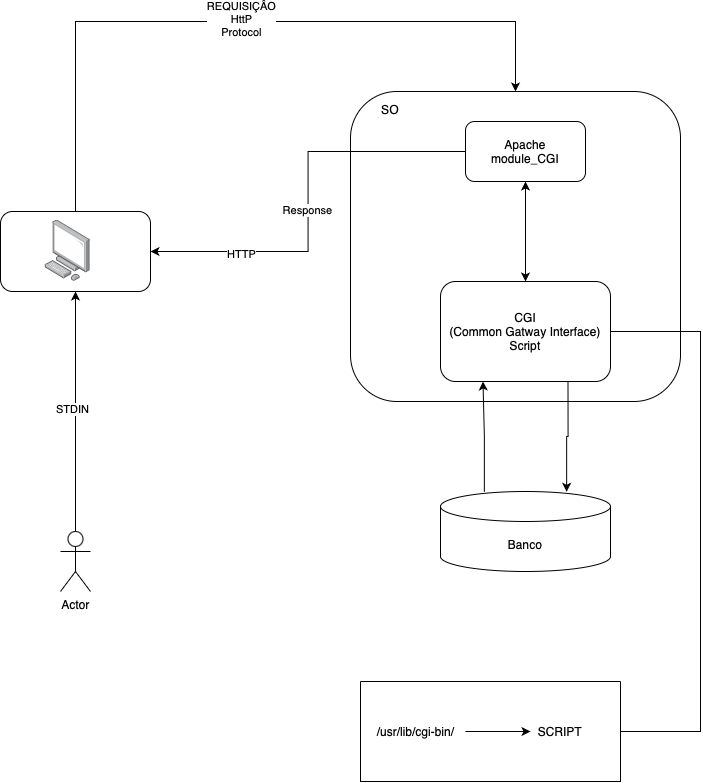

The diagram above was exported from draw.io. Its source (the exported page's mxGraphModel, read from the mxfile embedded in the PNG):
<mxGraphModel dx="1103" dy="1283" grid="1" gridSize="10" guides="1" tooltips="1" connect="1" arrows="1" fold="1" page="0" pageScale="1" pageWidth="827" pageHeight="1169" math="0" shadow="0">
  <root>
    <mxCell id="0" />
    <mxCell id="1" parent="0" />
    <mxCell id="mZO3bHHS3BmeFJY0mcsU-1" style="edgeStyle=orthogonalEdgeStyle;rounded=0;orthogonalLoop=1;jettySize=auto;html=1;entryX=0.5;entryY=0;entryDx=0;entryDy=0;startArrow=none;startFill=0;endArrow=classic;endFill=1;exitX=0.5;exitY=0;exitDx=0;exitDy=0;" edge="1" parent="1" source="mZO3bHHS3BmeFJY0mcsU-3" target="mZO3bHHS3BmeFJY0mcsU-4">
      <mxGeometry relative="1" as="geometry">
        <Array as="points">
          <mxPoint x="275" y="400" />
          <mxPoint x="715" y="400" />
        </Array>
      </mxGeometry>
    </mxCell>
    <mxCell id="mZO3bHHS3BmeFJY0mcsU-2" value="REQUISIÇÂO&lt;div&gt;HttP&lt;/div&gt;&lt;div&gt;Protocol&lt;/div&gt;" style="edgeLabel;html=1;align=center;verticalAlign=middle;resizable=0;points=[];" vertex="1" connectable="0" parent="mZO3bHHS3BmeFJY0mcsU-1">
      <mxGeometry x="0.016" y="3" relative="1" as="geometry">
        <mxPoint as="offset" />
      </mxGeometry>
    </mxCell>
    <mxCell id="mZO3bHHS3BmeFJY0mcsU-3" value="" style="rounded=1;whiteSpace=wrap;html=1;" vertex="1" parent="1">
      <mxGeometry x="200" y="590" width="150" height="80" as="geometry" />
    </mxCell>
    <mxCell id="mZO3bHHS3BmeFJY0mcsU-4" value="" style="rounded=1;whiteSpace=wrap;html=1;" vertex="1" parent="1">
      <mxGeometry x="550" y="470" width="330" height="310" as="geometry" />
    </mxCell>
    <mxCell id="mZO3bHHS3BmeFJY0mcsU-5" style="edgeStyle=orthogonalEdgeStyle;rounded=0;orthogonalLoop=1;jettySize=auto;html=1;entryX=1;entryY=0.5;entryDx=0;entryDy=0;endArrow=none;startFill=0;exitX=1;exitY=0.5;exitDx=0;exitDy=0;" edge="1" parent="1" source="mZO3bHHS3BmeFJY0mcsU-6" target="mZO3bHHS3BmeFJY0mcsU-13">
      <mxGeometry relative="1" as="geometry">
        <mxPoint x="869.9999999999999" y="1020" as="targetPoint" />
        <Array as="points">
          <mxPoint x="899.9999999999999" y="710" />
          <mxPoint x="899.9999999999999" y="1110" />
        </Array>
      </mxGeometry>
    </mxCell>
    <mxCell id="mZO3bHHS3BmeFJY0mcsU-6" value="CGI&lt;div&gt;(Common Gatway Interface)&lt;/div&gt;&lt;div&gt;Script&lt;/div&gt;" style="rounded=1;whiteSpace=wrap;html=1;" vertex="1" parent="1">
      <mxGeometry x="640" y="660" width="170" height="100" as="geometry" />
    </mxCell>
    <mxCell id="mZO3bHHS3BmeFJY0mcsU-7" style="edgeStyle=orthogonalEdgeStyle;rounded=0;orthogonalLoop=1;jettySize=auto;html=1;entryX=0.25;entryY=1;entryDx=0;entryDy=0;exitX=0.258;exitY=0.004;exitDx=0;exitDy=0;exitPerimeter=0;" edge="1" parent="1" source="mZO3bHHS3BmeFJY0mcsU-9" target="mZO3bHHS3BmeFJY0mcsU-6">
      <mxGeometry relative="1" as="geometry" />
    </mxCell>
    <mxCell id="mZO3bHHS3BmeFJY0mcsU-8" style="edgeStyle=orthogonalEdgeStyle;rounded=0;orthogonalLoop=1;jettySize=auto;html=1;entryX=0.75;entryY=1;entryDx=0;entryDy=0;exitX=0.742;exitY=0.004;exitDx=0;exitDy=0;exitPerimeter=0;endArrow=none;startFill=1;startArrow=classic;" edge="1" parent="1" source="mZO3bHHS3BmeFJY0mcsU-9" target="mZO3bHHS3BmeFJY0mcsU-6">
      <mxGeometry relative="1" as="geometry" />
    </mxCell>
    <mxCell id="mZO3bHHS3BmeFJY0mcsU-9" value="Banco" style="shape=cylinder3;whiteSpace=wrap;html=1;boundedLbl=1;backgroundOutline=1;size=15;" vertex="1" parent="1">
      <mxGeometry x="640" y="870" width="170" height="80" as="geometry" />
    </mxCell>
    <mxCell id="mZO3bHHS3BmeFJY0mcsU-10" style="edgeStyle=orthogonalEdgeStyle;rounded=0;orthogonalLoop=1;jettySize=auto;html=1;entryX=0.5;entryY=1;entryDx=0;entryDy=0;" edge="1" parent="1" source="mZO3bHHS3BmeFJY0mcsU-12" target="mZO3bHHS3BmeFJY0mcsU-3">
      <mxGeometry relative="1" as="geometry">
        <mxPoint x="300" y="890" as="targetPoint" />
      </mxGeometry>
    </mxCell>
    <mxCell id="mZO3bHHS3BmeFJY0mcsU-11" value="STDIN" style="edgeLabel;html=1;align=center;verticalAlign=middle;resizable=0;points=[];" vertex="1" connectable="0" parent="mZO3bHHS3BmeFJY0mcsU-10">
      <mxGeometry x="0.0289" y="4" relative="1" as="geometry">
        <mxPoint as="offset" />
      </mxGeometry>
    </mxCell>
    <mxCell id="mZO3bHHS3BmeFJY0mcsU-12" value="Actor" style="shape=umlActor;verticalLabelPosition=bottom;verticalAlign=top;html=1;outlineConnect=0;" vertex="1" parent="1">
      <mxGeometry x="260" y="910" width="30" height="60" as="geometry" />
    </mxCell>
    <mxCell id="mZO3bHHS3BmeFJY0mcsU-13" value="" style="swimlane;startSize=0;" vertex="1" parent="1">
      <mxGeometry x="560" y="1060" width="260" height="100" as="geometry" />
    </mxCell>
    <mxCell id="mZO3bHHS3BmeFJY0mcsU-14" style="edgeStyle=orthogonalEdgeStyle;rounded=0;orthogonalLoop=1;jettySize=auto;html=1;entryX=0;entryY=0.5;entryDx=0;entryDy=0;" edge="1" parent="mZO3bHHS3BmeFJY0mcsU-13" source="mZO3bHHS3BmeFJY0mcsU-15" target="mZO3bHHS3BmeFJY0mcsU-16">
      <mxGeometry relative="1" as="geometry" />
    </mxCell>
    <mxCell id="mZO3bHHS3BmeFJY0mcsU-15" value="/usr/lib/cgi-bin/" style="text;html=1;align=center;verticalAlign=middle;resizable=0;points=[];autosize=1;strokeColor=none;fillColor=none;" vertex="1" parent="mZO3bHHS3BmeFJY0mcsU-13">
      <mxGeometry x="5" y="35" width="100" height="30" as="geometry" />
    </mxCell>
    <mxCell id="mZO3bHHS3BmeFJY0mcsU-16" value="SCRIPT" style="text;html=1;align=center;verticalAlign=middle;whiteSpace=wrap;rounded=0;" vertex="1" parent="mZO3bHHS3BmeFJY0mcsU-13">
      <mxGeometry x="170" y="35" width="60" height="30" as="geometry" />
    </mxCell>
    <mxCell id="mZO3bHHS3BmeFJY0mcsU-17" value="SO&lt;div&gt;&lt;br&gt;&lt;/div&gt;" style="text;html=1;align=center;verticalAlign=middle;whiteSpace=wrap;rounded=0;" vertex="1" parent="1">
      <mxGeometry x="560" y="480" width="60" height="30" as="geometry" />
    </mxCell>
    <mxCell id="mZO3bHHS3BmeFJY0mcsU-18" style="edgeStyle=orthogonalEdgeStyle;rounded=0;orthogonalLoop=1;jettySize=auto;html=1;entryX=0.5;entryY=0;entryDx=0;entryDy=0;startArrow=classic;startFill=1;" edge="1" parent="1" source="mZO3bHHS3BmeFJY0mcsU-22" target="mZO3bHHS3BmeFJY0mcsU-6">
      <mxGeometry relative="1" as="geometry" />
    </mxCell>
    <mxCell id="mZO3bHHS3BmeFJY0mcsU-19" style="edgeStyle=orthogonalEdgeStyle;rounded=0;orthogonalLoop=1;jettySize=auto;html=1;entryX=1;entryY=0.5;entryDx=0;entryDy=0;" edge="1" parent="1" source="mZO3bHHS3BmeFJY0mcsU-22" target="mZO3bHHS3BmeFJY0mcsU-3">
      <mxGeometry relative="1" as="geometry" />
    </mxCell>
    <mxCell id="mZO3bHHS3BmeFJY0mcsU-20" value="HTTP" style="edgeLabel;html=1;align=center;verticalAlign=middle;resizable=0;points=[];" vertex="1" connectable="0" parent="mZO3bHHS3BmeFJY0mcsU-19">
      <mxGeometry x="0.5648" y="2" relative="1" as="geometry">
        <mxPoint as="offset" />
      </mxGeometry>
    </mxCell>
    <mxCell id="mZO3bHHS3BmeFJY0mcsU-21" value="Response" style="edgeLabel;html=1;align=center;verticalAlign=middle;resizable=0;points=[];" vertex="1" connectable="0" parent="mZO3bHHS3BmeFJY0mcsU-19">
      <mxGeometry x="0.0387" y="-1" relative="1" as="geometry">
        <mxPoint as="offset" />
      </mxGeometry>
    </mxCell>
    <mxCell id="mZO3bHHS3BmeFJY0mcsU-22" value="Apache&lt;div&gt;module_CGI&lt;/div&gt;" style="rounded=1;whiteSpace=wrap;html=1;" vertex="1" parent="1">
      <mxGeometry x="665" y="500" width="120" height="60" as="geometry" />
    </mxCell>
    <mxCell id="mZO3bHHS3BmeFJY0mcsU-23" value="" style="image;points=[];aspect=fixed;html=1;align=center;shadow=0;dashed=0;image=img/lib/allied_telesis/computer_and_terminals/Personal_Computer.svg;" vertex="1" parent="1">
      <mxGeometry x="244.39999999999998" y="598.2" width="45.6" height="61.800000000000004" as="geometry" />
    </mxCell>
  </root>
</mxGraphModel>